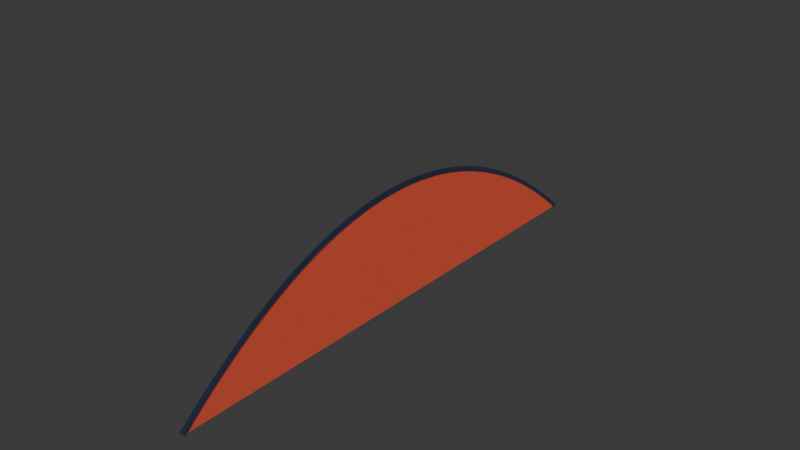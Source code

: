 # Source: RainbowRail.blend  (saved by Blender 4.1.24; exported with 4.5.12 LTS)
import bpy
from mathutils import Matrix  # noqa: F401  (used for matrix-valued properties, if any)

bpy.ops.wm.read_factory_settings(use_empty=True)
scene = bpy.context.scene
scene.name = 'Scene'

# ---- collections
col_collection = bpy.data.collections.new('Collection'); scene.collection.children.link(col_collection)

# ---- materials (node trees are filled in below, after node groups)
mat_material_001 = bpy.data.materials.new('Material.001')
mat_material_001.use_transparent_shadow = False
mat_material_002 = bpy.data.materials.new('Material.002')
mat_material_002.use_transparent_shadow = False

# ---- material node trees
mat_material_001.use_nodes = True; mat_material_001.node_tree.nodes.clear()
_N = mat_material_001.node_tree.nodes; _L = mat_material_001.node_tree.links
n0 = _N.new('ShaderNodeBsdfPrincipled'); n0.name = 'Principled BSDF'; n0.location = (10, 300)
n0.inputs[0].default_value = (0.3106, 0.4178, 0.8001, 1.0)
n0.inputs[1].default_value = 1.0
n0.inputs[2].default_value = 0.1
n1 = _N.new('ShaderNodeOutputMaterial'); n1.name = 'Material Output'; n1.location = (300, 300)
_L.new(n0.outputs[0], n1.inputs[0])
n1.is_active_output = True
mat_material_002.use_nodes = True; mat_material_002.node_tree.nodes.clear()
_N = mat_material_002.node_tree.nodes; _L = mat_material_002.node_tree.links
n0 = _N.new('ShaderNodeBsdfPrincipled'); n0.name = 'Principled BSDF'; n0.location = (10, 300)
n0.inputs[0].default_value = (0.8001, 0.09826, 0.04602, 1.0)
n0.inputs[2].default_value = 0.7
n1 = _N.new('ShaderNodeOutputMaterial'); n1.name = 'Material Output'; n1.location = (300, 300)
_L.new(n0.outputs[0], n1.inputs[0])
n1.is_active_output = True

# ---- world
world_world = bpy.data.worlds.new('World'); scene.world = world_world
world_world.use_nodes = True; world_world.node_tree.nodes.clear()
_N = world_world.node_tree.nodes; _L = world_world.node_tree.links
n0 = _N.new('ShaderNodeOutputWorld'); n0.name = 'World Output'; n0.location = (300, 300)
n1 = _N.new('ShaderNodeBackground'); n1.name = 'Background'; n1.location = (10, 300)
n1.inputs[0].default_value = (0.05088, 0.05088, 0.05088, 1.0)
_L.new(n1.outputs[0], n0.inputs[0])
n0.is_active_output = True
world_world.color = (0.05088, 0.05088, 0.05088)
world_world.use_sun_shadow = False
world_world.sun_shadow_jitter_overblur = 0.0

# ---- meshes
me_cylinder = bpy.data.meshes.new('Cylinder')
me_cylinder.from_pydata([(0.0, 0.1, -0.05), (0.0, 0.1, 0.05), (0.07071, 0.07071, -0.05), (0.07071, 0.07071, 0.05), (0.1, 0.0, -0.05), (0.1, 0.0, 0.05), (0.07071, -0.07071, -0.05), (0.07071, -0.07071, 0.05), (0.0, -0.1, -0.05), (0.0, -0.1, 0.05), (-0.07071, -0.07071, -0.05), (-0.07071, -0.07071, 0.05), (-0.1, 0.0, -0.05), (-0.1, 0.0, 0.05), (-0.07071, 0.07071, -0.05), (-0.07071, 0.07071, 0.05)], [], [(0, 1, 3, 2), (2, 3, 5, 4), (4, 5, 7, 6), (6, 7, 9, 8), (8, 9, 11, 10), (10, 11, 13, 12), (3, 1, 15, 13, 11, 9, 7, 5), (12, 13, 15, 14), (14, 15, 1, 0), (0, 2, 4, 6, 8, 10, 12, 14)])
_uv = me_cylinder.uv_layers.new(name='UVMap')
_uv.uv.foreach_set('vector', [1.0, 0.5, 1.0, 1.0, 0.875, 1.0, 0.875, 0.5, 0.875, 0.5, 0.875, 1.0, 0.75, 1.0, 0.75, 0.5, 0.75, 0.5, 0.75, 1.0, 0.625, 1.0, 0.625, 0.5, 0.625, 0.5, 0.625, 1.0, 0.5, 1.0, 0.5, 0.5, 0.5, 0.5, 0.5, 1.0, 0.375, 1.0, 0.375, 0.5, 0.375, 0.5, 0.375, 1.0, 0.25, 1.0, 0.25, 0.5, 0.4197, 0.4197, 0.25, 0.49, 0.08029, 0.4197, 0.01, 0.25, 0.08029, 0.08029, 0.25, 0.01, 0.4197, 0.08029, 0.49, 0.25, 0.25, 0.5, 0.25, 1.0, 0.125, 1.0, 0.125, 0.5, 0.125, 0.5, 0.125, 1.0, 0.0, 1.0, 0.0, 0.5, 0.75, 0.49, 0.9197, 0.4197, 0.99, 0.25, 0.9197, 0.08029, 0.75, 0.01, 0.5803, 0.08029, 0.51, 0.25, 0.5803, 0.4197])
me_cylinder.materials.append(mat_material_001)
me_cylinder.update()
me_mesh = bpy.data.meshes.new('Mesh')
me_mesh.from_pydata([(-10.0, 0.0, 0.0), (-9.574, 0.0, 0.3687), (-9.149, 0.0, 0.7219), (-8.723, 0.0, 1.059), (-8.298, 0.0, 1.381), (-7.872, 0.0, 1.688), (-7.447, 0.0, 1.978), (-7.021, 0.0, 2.253), (-6.596, 0.0, 2.511), (-6.17, 0.0, 2.754), (-5.745, 0.0, 2.981), (-5.319, 0.0, 3.192), (-4.894, 0.0, 3.386), (-4.468, 0.0, 3.565), (-4.043, 0.0, 3.727), (-3.617, 0.0, 3.874), (-3.191, 0.0, 4.004), (-2.766, 0.0, 4.118), (-2.34, 0.0, 4.215), (-1.915, 0.0, 4.297), (-1.489, 0.0, 4.362), (-1.064, 0.0, 4.411), (-0.6383, 0.0, 4.443), (-0.2128, 0.0, 4.46), (0.2128, 0.0, 4.46), (0.6383, 0.0, 4.443), (1.064, 0.0, 4.411), (1.489, 0.0, 4.362), (1.915, 0.0, 4.297), (2.34, 0.0, 4.215), (2.766, 0.0, 4.118), (3.191, 0.0, 4.004), (3.617, 0.0, 3.874), (4.043, 0.0, 3.727), (4.468, 0.0, 3.565), (4.894, 0.0, 3.386), (5.319, 0.0, 3.192), (5.745, 0.0, 2.981), (6.17, 0.0, 2.754), (6.596, 0.0, 2.511), (7.021, 0.0, 2.253), (7.447, 0.0, 1.978), (7.872, 0.0, 1.688), (8.298, 0.0, 1.381), (8.723, 0.0, 1.059), (9.149, 0.0, 0.7219), (9.574, 0.0, 0.3687), (10.0, 0.0, 1.055e-06)], [], [(1, 2, 3, 4, 5, 6, 7, 8, 9, 10, 11, 12, 13, 14, 15, 16, 17, 18, 19, 20, 21, 22, 23, 24, 25, 26, 27, 28, 29, 30, 31, 32, 33, 34, 35, 36, 37, 38, 39, 40, 41, 42, 43, 44, 45, 46, 47, 0)])
me_mesh.materials.append(mat_material_002)
me_mesh.update()

# ---- curves / text
cu_nurbspath = bpy.data.curves.new('NurbsPath', 'CURVE')
cu_nurbspath.dimensions = '3D'
_sp = cu_nurbspath.splines.new('NURBS'); _sp.points.add(4)
_sp.points.foreach_set('co', [-10.0, 0.0, 0.0, 1.0, -5.0, 0.0, 4.423, 1.0, 0.0, 0.0, 6.0, 1.0, 5.0, 0.0, 4.423, 1.0, 10.0, 0.0, 0.0, 1.0])
_sp.order_u = 5
_sp.order_v = 0
_sp.use_endpoint_u = True
cu_nurbspath.use_path = True
cu_nurbspath.fill_mode = 'FULL'

# ---- objects
ob_rainbowrailpath = bpy.data.objects.new('RainbowRailPath', cu_nurbspath)
ob_rainbowrail = bpy.data.objects.new('RainbowRail', me_cylinder)
ob_skirt = bpy.data.objects.new('Skirt', me_mesh)

# ---- transforms, parenting, visibility, modifiers, constraints
ob_rainbowrailpath.location = (0.0, 0.0, 0.0)
ob_rainbowrailpath.rotation_euler = (0.0, 0.0, 1.571)
ob_rainbowrail.location = (0.0, 22.35, 0.0)
ob_rainbowrail.rotation_euler = (1.571, 0.0, 0.0)
_m = ob_rainbowrail.modifiers.new('Array', 'ARRAY')
_m.fit_type = 'FIT_CURVE'
_m.curve = ob_rainbowrailpath
_m.relative_offset_displace = (0.0, 0.0, 1.0)
_m.use_merge_vertices = True
_m = ob_rainbowrail.modifiers.new('Curve', 'CURVE')
_m.object = ob_rainbowrailpath
ob_skirt.location = (0.0, 0.0, 0.0)
ob_skirt.rotation_euler = (0.0, 0.0, 1.571)
_m = ob_skirt.modifiers.new('Solidify', 'SOLIDIFY')
_m.thickness = 0.1
_m.offset = 0.0

# ---- collection membership
col_collection.objects.link(ob_rainbowrailpath)
col_collection.objects.link(ob_rainbowrail)
col_collection.objects.link(ob_skirt)

# ---- scene / render settings (as saved in the file)
scene.frame_start = 1; scene.frame_end = 250; scene.frame_set(1)
scene.render.engine = 'BLENDER_EEVEE_NEXT'
scene.cycles.sampling_pattern = 'TABULATED_SOBOL'
scene.eevee.ray_tracing_options.trace_max_roughness = 0.0
bpy.context.view_layer.update()

# ---- added for rendering (the .blend has no active camera and no usable light): camera, sun
cam_auto = bpy.data.cameras.new('AutoCamera')
cam_auto.lens = 50.0
cam_auto.sensor_width = 36.0
cam_auto.clip_end = 1000.0
ob_auto_camera = bpy.data.objects.new('AutoCamera', cam_auto)
scene.collection.objects.link(ob_auto_camera)
ob_auto_camera.location = (21.7379, -26.0854, 20.3903)
ob_auto_camera.rotation_euler = (1.09748, -7.21219e-08, 0.694738)
scene.camera = ob_auto_camera
light_auto_sun = bpy.data.lights.new('AutoSun', 'SUN')
light_auto_sun.energy = 3.0
light_auto_sun.angle = 0.0523599
ob_auto_sun = bpy.data.objects.new('AutoSun', light_auto_sun)
scene.collection.objects.link(ob_auto_sun)
ob_auto_sun.rotation_euler = (0.872665, 0.174533, 0.523599)
bpy.context.view_layer.update()

